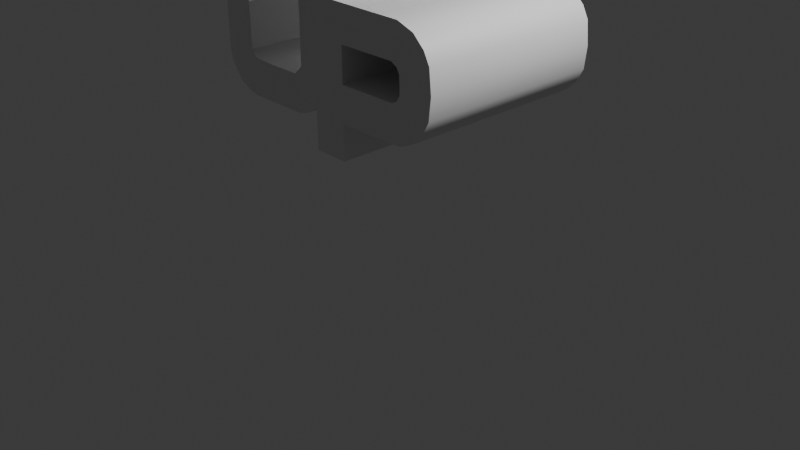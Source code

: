 # Source: UPLOGO.blend  (saved by Blender 4.0.36; exported with 4.5.12 LTS)
import bpy
from mathutils import Matrix  # noqa: F401  (used for matrix-valued properties, if any)

bpy.ops.wm.read_factory_settings(use_empty=True)
scene = bpy.context.scene
scene.name = 'Scene'

# ---- collections
col_collection = bpy.data.collections.new('Collection'); scene.collection.children.link(col_collection)

# ---- materials (node trees are filled in below, after node groups)
mat_material = bpy.data.materials.new('Material')
mat_material.alpha_threshold = 0.0
mat_material.use_transparent_shadow = False
mat_material.roughness = 0.5
mat_material.line_color = (0.0, 0.0, 0.0, 1.0)

# ---- node groups
ng_auto_smooth = bpy.data.node_groups.new('Auto Smooth', 'GeometryNodeTree')
_s = ng_auto_smooth.interface.new_socket(name='Geometry', in_out='OUTPUT', socket_type='NodeSocketGeometry')
_s = ng_auto_smooth.interface.new_socket(name='Geometry', in_out='INPUT', socket_type='NodeSocketGeometry')
_s = ng_auto_smooth.interface.new_socket(name='Angle', in_out='INPUT', socket_type='NodeSocketFloat')
_s.subtype = 'ANGLE'
_s.min_value = 0.0
_s.max_value = 3.142
ng_auto_smooth.is_modifier = True
_N = ng_auto_smooth.nodes; _L = ng_auto_smooth.links
n0 = _N.new('NodeGroupOutput'); n0.name = 'Group Output'; n0.location = (480, -100)
n1 = _N.new('NodeGroupInput'); n1.name = 'Group Input'; n1.location = (-420, -300)
n2 = _N.new('NodeGroupInput'); n2.name = 'Group Input.001'; n2.location = (-60, -100)
n3 = _N.new('GeometryNodeSetShadeSmooth'); n3.name = 'Set Shade Smooth'; n3.location = (120, -100)
n3.domain = 'EDGE'
n4 = _N.new('GeometryNodeSetShadeSmooth'); n4.name = 'Set Shade Smooth.001'; n4.location = (300, -100)
n5 = _N.new('GeometryNodeInputMeshEdgeAngle'); n5.name = 'Edge Angle'; n5.location = (-420, -220)
n6 = _N.new('GeometryNodeInputEdgeSmooth'); n6.name = 'Is Edge Smooth'; n6.location = (-60, -160)
n7 = _N.new('GeometryNodeInputShadeSmooth'); n7.name = 'Is Face Smooth'; n7.location = (-240, -340)
n8 = _N.new('FunctionNodeBooleanMath'); n8.name = 'Boolean Math'; n8.location = (-60, -220)
n9 = _N.new('FunctionNodeCompare'); n9.name = 'Compare'; n9.location = (-240, -180)
n9.operation = 'LESS_EQUAL'
_L.new(n5.outputs[0], n9.inputs[0])
_L.new(n4.outputs[0], n0.inputs[0])
_L.new(n1.outputs[1], n9.inputs[1])
_L.new(n9.outputs[0], n8.inputs[0])
_L.new(n7.outputs[0], n8.inputs[1])
_L.new(n2.outputs[0], n3.inputs[0])
_L.new(n6.outputs[0], n3.inputs[1])
_L.new(n3.outputs[0], n4.inputs[0])
_L.new(n8.outputs[0], n3.inputs[2])
n0.is_active_output = True

# ---- material node trees
mat_material.use_nodes = True; mat_material.node_tree.nodes.clear()
_N = mat_material.node_tree.nodes; _L = mat_material.node_tree.links
n0 = _N.new('ShaderNodeOutputMaterial'); n0.name = 'Material Output'; n0.location = (300, 300)
n1 = _N.new('ShaderNodeBsdfPrincipled'); n1.name = 'Principled BSDF'; n1.location = (10, 300)
n1.inputs[3].default_value = 1.45
_L.new(n1.outputs[0], n0.inputs[0])
n0.is_active_output = True

# ---- world
world_world = bpy.data.worlds.new('World'); scene.world = world_world
world_world.use_nodes = True; world_world.node_tree.nodes.clear()
_N = world_world.node_tree.nodes; _L = world_world.node_tree.links
n0 = _N.new('ShaderNodeOutputWorld'); n0.name = 'World Output'; n0.location = (300, 300)
n1 = _N.new('ShaderNodeBackground'); n1.name = 'Background'; n1.location = (10, 300)
n1.inputs[0].default_value = (0.05088, 0.05088, 0.05088, 1.0)
_L.new(n1.outputs[0], n0.inputs[0])
n0.is_active_output = True
world_world.color = (0.05088, 0.05088, 0.05088)
world_world.use_sun_shadow = False
world_world.sun_shadow_jitter_overblur = 0.0

# ---- cameras
cam_camera = bpy.data.cameras.new('Camera')
cam_camera.clip_end = 100.0
cam_camera.ortho_scale = 7.314

# ---- lights
light_light = bpy.data.lights.new('Light', 'POINT')
light_light.transmission_factor = 0.0
light_light.use_soft_falloff = False
light_light.energy = 1000.0
light_light.shadow_soft_size = 0.1
light_light.shadow_maximum_resolution = 0.006
light_light.use_absolute_resolution = True

# ---- meshes
me_cube = bpy.data.meshes.new('Cube')
me_cube.from_pydata([(0.3655, 1.0, 0.8072), (0.2092, 1.0, -0.5342), (0.3655, -1.0, 0.8072), (0.2092, -0.9999, -0.532), (-1.084, 1.0, 0.8185), (-1.077, 1.0, -0.2799), (-1.084, -1.0, 0.8185), (-1.077, -0.9999, -0.2685), (-0.683, 1.0, -0.6476), (0.005542, -1.0, 0.8129), (-0.683, -0.9999, -0.6424), (0.005542, 1.0, 0.8129), (-0.9214, 1.0, -0.5488), (-0.9214, -0.9999, -0.5467), (-0.7853, -0.9999, -0.62), (-0.7303, 1.0, 0.8143), (-0.7853, 1.0, -0.6253), (-0.7303, -1.0, 0.8143), (-0.035, -0.9999, -0.6453), (-0.035, 1.0, -0.6444), (-0.2771, 1.0, -0.6433), (-0.2771, -0.9999, -0.6457), (-1.038, 1.0, -0.4061), (-1.038, -0.9999, -0.404), (0.08679, -0.9999, -0.6111), (0.08679, 1.0, -0.6133), (0.578, 1.0, -0.947), (-1.081, -1.0, 0.275), (0.578, -1.0, -0.9413), (-1.081, 1.0, 0.2693), (0.008411, 1.0, 0.07956), (0.008411, -1.0, 0.08523), (-0.7337, -1.0, 0.09713), (-0.7337, 1.0, 0.09146), (-1.082, -1.0, 0.5468), (0.3661, 1.0, 0.5071), (0.3661, -1.0, 0.5099), (-1.082, 1.0, 0.5439), (0.009711, 1.0, 0.4462), (0.009711, -1.0, 0.4491), (-0.7369, -1.0, 0.4557), (-0.7369, 1.0, 0.4529), (0.2155, 1.0, -0.9463), (0.2155, -0.9999, -0.9378), (-1.079, 1.0, -0.005256), (-0.6589, 1.0, -0.274), (-0.6589, -0.9999, -0.2655), (-0.7262, -0.9999, -0.1958), (-0.7262, 1.0, -0.2043), (-0.08675, -0.9999, -0.2769), (-0.08675, 1.0, -0.2854), (-0.3844, 1.0, -0.2851), (-0.3844, -0.9999, -0.2766), (0.007205, -0.9999, -0.1905), (0.007205, 1.0, -0.199), (-1.079, -0.9999, 0.003249), (1.64, 1.0, -0.2769), (1.64, -1.0, -0.2727), (1.307, 1.0, -0.5873), (1.307, -1.0, -0.5823), (1.642, 1.0, 0.1929), (1.642, -1.0, 0.1965), (1.665, 1.0, -0.04958), (1.665, -1.0, -0.04569), (1.27, 1.0, 0.5), (1.27, -1.0, 0.5032), (1.456, 1.0, -0.5195), (1.456, -1.0, -0.5148), (0.5743, 1.0, -0.5905), (0.5743, -1.0, -0.5852), (1.456, 1.0, 0.4338), (1.456, -1.0, 0.4372), (1.579, 1.0, 0.3153), (1.579, -1.0, 0.3188), (1.566, 1.0, -0.4153), (1.566, -1.0, -0.4109), (0.818, 1.0, 0.5036), (0.818, -1.0, 0.5066), (0.5921, 1.0, 0.5053), (0.5921, -1.0, 0.5083), (1.044, 1.0, 0.5018), (1.044, -1.0, 0.5049), (0.9408, 1.0, -0.5889), (0.9408, -1.0, -0.5838), (1.124, 1.0, -0.5881), (1.124, -1.0, -0.583), (0.7575, 1.0, -0.5897), (0.7575, -1.0, -0.5845), (1.261, -1.0, 0.1064), (1.261, 1.0, 0.1026), (0.5751, 1.0, -0.2232), (0.5751, -1.0, -0.2185), (0.5767, 1.0, 0.1397), (0.5767, -1.0, 0.1432), (1.298, 1.0, -0.04728), (1.298, -1.0, -0.0432), (1.199, 1.0, 0.1388), (1.199, -1.0, 0.1425), (1.205, 1.0, -0.2225), (1.205, -1.0, -0.218), (1.256, 1.0, -0.196), (1.256, -1.0, -0.1952), (1.293, -1.0, 0.05457), (1.293, 1.0, 0.05061), (1.299, 1.0, -0.1362), (1.299, -1.0, -0.132)], [(45, 46)], [(6, 34, 27, 55, 7, 23, 13, 14, 10, 21, 18, 24, 3, 53, 49, 52, 46, 47, 32, 40, 17), (34, 6, 4, 37), (25, 1, 3, 24), (35, 0, 2, 36), (16, 8, 10, 14), (6, 17, 15, 4), (22, 12, 13, 23), (12, 16, 14, 13), (22, 5, 44, 29, 37, 4, 15, 41, 33, 48, 45, 51, 50, 54, 1, 25, 19, 20, 8, 16, 12), (20, 19, 18, 21), (8, 20, 21, 10), (42, 1, 54, 30, 38, 11, 0, 35, 92, 90, 68, 26), (5, 22, 23, 7), (19, 25, 24, 18), (42, 26, 28, 43), (55, 27, 29, 44), (78, 35, 36, 79), (27, 34, 37, 29), (7, 55, 44, 5), (1, 42, 43, 3), (74, 56, 57, 75), (84, 58, 59, 85), (62, 60, 61, 63), (56, 62, 63, 57), (70, 64, 65, 71), (58, 66, 67, 59), (26, 68, 69, 28), (72, 70, 71, 73), (60, 72, 73, 61), (66, 74, 75, 67), (15, 17, 40, 32, 47, 48, 33, 41), (48, 47, 46, 52, 51, 45), (51, 52, 49, 50), (53, 54, 50, 49), (9, 11, 38, 30, 54, 53, 31, 39), (93, 92, 90, 91), (94, 104, 105, 95), (96, 89, 88, 97), (80, 76, 77, 81), (76, 78, 79, 77), (64, 80, 81, 65), (86, 82, 83, 87), (82, 84, 85, 83), (68, 86, 87, 69), (104, 100, 101, 105), (89, 103, 102, 88), (97, 96, 92, 93), (103, 94, 95, 102), (99, 91, 90, 98), (100, 98, 99, 101), (77, 79, 36, 93, 97, 81), (63, 61, 73, 71, 65, 81, 97, 88, 102, 95, 105, 101, 99, 59, 67, 75, 57), (87, 83, 85, 59, 99, 91, 69), (2, 0, 11, 9), (86, 68, 90, 98, 58, 84, 82), (76, 80, 96, 92, 35, 78), (62, 56, 74, 66, 58, 98, 100, 104, 94, 103, 89, 96, 80, 64, 70, 72, 60), (43, 28, 69, 91, 93, 36, 2, 9, 39, 31, 53, 3)])
me_cube.polygons.foreach_set('use_smooth', [True] * 58)
_uv = me_cube.uv_layers.new(name='UVMap')
_uv.uv.foreach_set('vector', [0.625, 0.0, 0.5625, 0.0, 0.5, 0.0, 0.4375, 0.0, 0.125, 0.75, 0.1562, 0.75, 0.1875, 0.75, 0.2188, 0.75, 0.25, 0.75, 0.2812, 0.75, 0.3125, 0.75, 0.3438, 0.75, 0.375, 0.75, 0.0, 0.0, 0.0, 0.0, 0.0, 0.0, 0.0, 0.0, 0.0, 0.0, 0.0, 0.0, 0.0, 0.0, 0.7812, 0.75, 0.5625, 0.0, 0.625, 0.0, 0.625, 0.25, 0.5625, 0.25, 0.3438, 0.5, 0.375, 0.5, 0.375, 0.75, 0.3438, 0.75, 0.5625, 0.5, 0.625, 0.5, 0.625, 0.75, 0.5625, 0.75, 0.2188, 0.5, 0.25, 0.5, 0.25, 0.75, 0.2188, 0.75, 0.625, 0.0, 0.7812, 0.75, 0.7812, 0.5, 0.625, 0.25, 0.1562, 0.5, 0.1875, 0.5, 0.1875, 0.75, 0.1562, 0.75, 0.1875, 0.5, 0.2188, 0.5, 0.2188, 0.75, 0.1875, 0.75, 0.1562, 0.5, 0.375, 0.25, 0.4375, 0.25, 0.5, 0.25, 0.5625, 0.25, 0.625, 0.25, 0.7812, 0.5, 0.0, 0.0, 0.0, 0.0, 0.0, 0.0, 0.0, 0.0, 0.0, 0.0, 0.0, 0.0, 0.0, 0.0, 0.375, 0.5, 0.3438, 0.5, 0.3125, 0.5, 0.2812, 0.5, 0.25, 0.5, 0.2188, 0.5, 0.1875, 0.5, 0.2812, 0.5, 0.3125, 0.5, 0.3125, 0.75, 0.2812, 0.75, 0.25, 0.5, 0.2812, 0.5, 0.2812, 0.75, 0.25, 0.75, 0.4375, 0.5, 0.375, 0.5, 0.0, 0.0, 0.0, 0.0, 0.0, 0.0, 0.75, 0.5, 0.625, 0.5, 0.5625, 0.5, 0.0, 0.0, 0.0, 0.0, 0.5078, 0.5, 0.5, 0.5, 0.125, 0.5, 0.1562, 0.5, 0.1562, 0.75, 0.125, 0.75, 0.3125, 0.5, 0.3438, 0.5, 0.3438, 0.75, 0.3125, 0.75, 0.4375, 0.5, 0.5, 0.5, 0.5, 0.75, 0.4375, 0.75, 0.4375, 0.0, 0.5, 0.0, 0.5, 0.25, 0.4375, 0.25, 0.5605, 0.5, 0.5625, 0.5, 0.5625, 0.75, 0.5605, 0.75, 0.5, 0.0, 0.5625, 0.0, 0.5625, 0.25, 0.5, 0.25, 0.375, 0.0, 0.4375, 0.0, 0.4375, 0.25, 0.375, 0.25, 0.375, 0.5, 0.4375, 0.5, 0.4375, 0.75, 0.375, 0.75, 0.5273, 0.5, 0.5312, 0.5, 0.5312, 0.75, 0.5273, 0.75, 0.5137, 0.5, 0.5156, 0.5, 0.5156, 0.75, 0.5137, 0.75, 0.5391, 0.5, 0.5469, 0.5, 0.5469, 0.75, 0.5391, 0.75, 0.5312, 0.5, 0.5391, 0.5, 0.5391, 0.75, 0.5312, 0.75, 0.5508, 0.5, 0.5547, 0.5, 0.5547, 0.75, 0.5508, 0.75, 0.5156, 0.5, 0.5234, 0.5, 0.5234, 0.75, 0.5156, 0.75, 0.5, 0.5, 0.5078, 0.5, 0.5078, 0.75, 0.5, 0.75, 0.5488, 0.5, 0.5508, 0.5, 0.5508, 0.75, 0.5488, 0.75, 0.5469, 0.5, 0.5488, 0.5, 0.5488, 0.75, 0.5469, 0.75, 0.5234, 0.5, 0.5273, 0.5, 0.5273, 0.75, 0.5234, 0.75, 0.7812, 0.5, 0.7812, 0.75, 0.0, 0.0, 0.0, 0.0, 0.0, 0.0, 0.0, 0.0, 0.0, 0.0, 0.0, 0.0, 0.0, 0.0, 0.0, 0.0, 0.0, 0.0, 0.0, 0.0, 0.0, 0.0, 0.0, 0.0, 0.0, 0.0, 0.0, 0.0, 0.0, 0.0, 0.0, 0.0, 0.0, 0.0, 0.0, 0.0, 0.0, 0.0, 0.0, 0.0, 0.75, 0.75, 0.75, 0.5, 0.0, 0.0, 0.0, 0.0, 0.0, 0.0, 0.0, 0.0, 0.0, 0.0, 0.0, 0.0, 0.0, 0.0, 0.0, 0.0, 0.0, 0.0, 0.0, 0.0, 0.5352, 0.5, 0.5327, 0.5, 0.5327, 0.75, 0.5352, 0.75, 0.5449, 0.5, 0.54, 0.5, 0.54, 0.75, 0.5449, 0.75, 0.5566, 0.5, 0.5586, 0.5, 0.5586, 0.75, 0.5566, 0.75, 0.5586, 0.5, 0.5605, 0.5, 0.5605, 0.75, 0.5586, 0.75, 0.5547, 0.5, 0.5566, 0.5, 0.5566, 0.75, 0.5547, 0.75, 0.5098, 0.5, 0.5117, 0.5, 0.5117, 0.75, 0.5098, 0.75, 0.5117, 0.5, 0.5137, 0.5, 0.5137, 0.75, 0.5117, 0.75, 0.5078, 0.5, 0.5098, 0.5, 0.5098, 0.75, 0.5078, 0.75, 0.5327, 0.5, 0.5303, 0.5, 0.5303, 0.75, 0.5327, 0.75, 0.54, 0.5, 0.5376, 0.5, 0.5376, 0.75, 0.54, 0.75, 0.5449, 0.75, 0.5449, 0.5, 0.0, 0.0, 0.0, 0.0, 0.5376, 0.5, 0.5352, 0.5, 0.5352, 0.75, 0.5376, 0.75, 0.5254, 0.75, 0.0, 0.0, 0.0, 0.0, 0.5254, 0.5, 0.5303, 0.5, 0.5254, 0.5, 0.5254, 0.75, 0.5303, 0.75, 0.5586, 0.75, 0.5605, 0.75, 0.5625, 0.75, 0.0, 0.0, 0.5449, 0.75, 0.5566, 0.75, 0.5391, 0.75, 0.5469, 0.75, 0.5488, 0.75, 0.5508, 0.75, 0.5547, 0.75, 0.5566, 0.75, 0.5449, 0.75, 0.54, 0.75, 0.5376, 0.75, 0.5352, 0.75, 0.5327, 0.75, 0.5303, 0.75, 0.5254, 0.75, 0.5156, 0.75, 0.5234, 0.75, 0.5273, 0.75, 0.5312, 0.75, 0.5098, 0.75, 0.5117, 0.75, 0.5137, 0.75, 0.5156, 0.75, 0.5254, 0.75, 0.0, 0.0, 0.5078, 0.75, 0.625, 0.75, 0.625, 0.5, 0.75, 0.5, 0.75, 0.75, 0.5098, 0.5, 0.5078, 0.5, 0.0, 0.0, 0.5254, 0.5, 0.5156, 0.5, 0.5137, 0.5, 0.5117, 0.5, 0.5586, 0.5, 0.5566, 0.5, 0.5449, 0.5, 0.0, 0.0, 0.5625, 0.5, 0.5605, 0.5, 0.5391, 0.5, 0.5312, 0.5, 0.5273, 0.5, 0.5234, 0.5, 0.5156, 0.5, 0.5254, 0.5, 0.5303, 0.5, 0.5327, 0.5, 0.5352, 0.5, 0.5376, 0.5, 0.54, 0.5, 0.5449, 0.5, 0.5566, 0.5, 0.5547, 0.5, 0.5508, 0.5, 0.5488, 0.5, 0.5469, 0.5, 0.4375, 0.75, 0.5, 0.75, 0.5078, 0.75, 0.0, 0.0, 0.0, 0.0, 0.5625, 0.75, 0.625, 0.75, 0.75, 0.75, 0.0, 0.0, 0.0, 0.0, 0.0, 0.0, 0.375, 0.75])
me_cube.materials.append(mat_material)
me_cube.use_mirror_vertex_groups = False
me_cube.update()

# ---- objects
ob_cube = bpy.data.objects.new('Cube', me_cube)
ob_light = bpy.data.objects.new('Light', light_light)
ob_camera = bpy.data.objects.new('Camera', cam_camera)
ob_empty = bpy.data.objects.new('Empty', None)

# ---- transforms, parenting, visibility, modifiers, constraints
ob_cube.location = (-0.2319, 0.0, 1.971)
ob_cube.lock_rotations_4d = False
ob_cube.empty_display_type = 'ARROWS'
ob_cube.lineart.crease_threshold = 0.0
_m = ob_cube.modifiers.new('Auto Smooth', 'NODES')
_m.node_group = ng_auto_smooth
_gi = [s.identifier for s in ng_auto_smooth.interface.items_tree if s.item_type == 'SOCKET' and s.in_out == 'INPUT']
_m[_gi[1]] = 0.5411  # Angle
ob_light.location = (4.076, 1.005, 5.904)
ob_light.rotation_euler = (0.6503, 0.05522, 1.866)
ob_light.lock_rotations_4d = False
ob_light.empty_display_type = 'ARROWS'
ob_light.color = (0.0, 0.0, 0.0, 0.0)
ob_light.lineart.crease_threshold = 0.0
ob_camera.location = (7.359, -6.926, 4.958)
ob_camera.rotation_euler = (1.109, 0.0, 0.8149)
ob_camera.lock_rotations_4d = False
ob_camera.empty_display_type = 'ARROWS'
ob_camera.color = (0.0, 0.0, 0.0, 0.0)
ob_camera.display_type = 'WIRE'
ob_camera.lineart.crease_threshold = 0.0
ob_empty.location = (0.1646, -2.654e-07, 1.975)
ob_empty.rotation_euler = (1.571, -0.0, -0.0)
ob_empty.empty_display_type = 'IMAGE'
ob_empty.empty_display_size = 5.0

# ---- collection membership
col_collection.objects.link(ob_cube)
col_collection.objects.link(ob_light)
col_collection.objects.link(ob_camera)
col_collection.objects.link(ob_empty)

# ---- scene / render settings (as saved in the file)
scene.camera = ob_camera
scene.frame_start = 1; scene.frame_end = 250; scene.frame_set(1)
scene.render.engine = 'BLENDER_EEVEE_NEXT'
scene.cycles.sampling_pattern = 'TABULATED_SOBOL'
bpy.context.view_layer.update()
